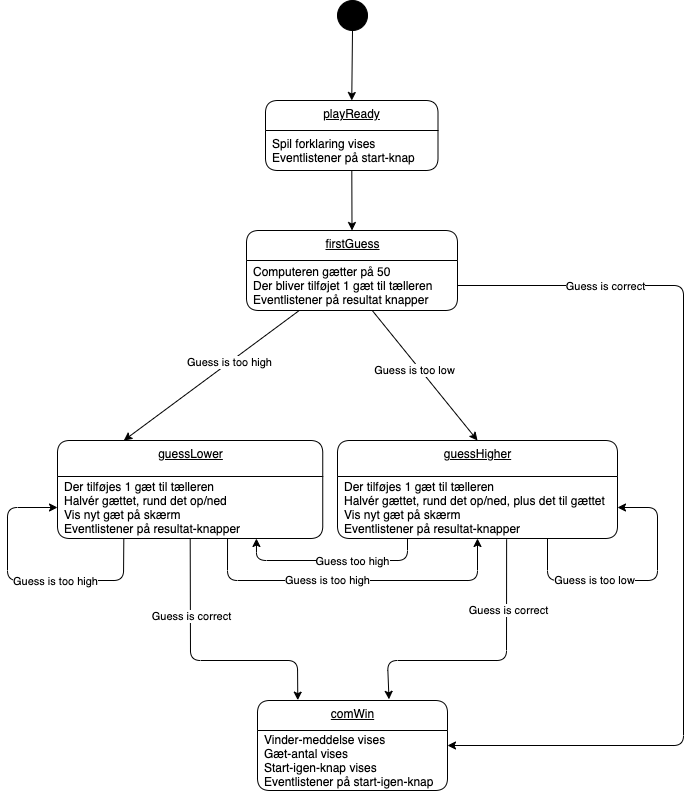

The diagram above was exported from draw.io. Its source (the exported page's mxGraphModel, read from the mxfile embedded in the PNG):
<mxGraphModel dx="1233" dy="724" grid="1" gridSize="10" guides="1" tooltips="1" connect="1" arrows="1" fold="1" page="1" pageScale="1" pageWidth="1169" pageHeight="827" math="0" shadow="0">
  <root>
    <mxCell id="0" />
    <mxCell id="1" parent="0" />
    <mxCell id="2" value="playReady" style="swimlane;fontStyle=4;align=center;verticalAlign=top;childLayout=stackLayout;horizontal=1;startSize=30;horizontalStack=0;resizeParent=1;resizeParentMax=0;resizeLast=0;collapsible=0;marginBottom=0;html=1;rounded=1;absoluteArcSize=1;arcSize=25;" vertex="1" parent="1">
      <mxGeometry x="498" y="120" width="172.5" height="70" as="geometry" />
    </mxCell>
    <mxCell id="3" value="Spil forklaring vises&#10;Eventlistener på start-knap" style="fillColor=none;strokeColor=none;align=left;verticalAlign=middle;spacingLeft=5;" vertex="1" parent="2">
      <mxGeometry y="30" width="172.5" height="40" as="geometry" />
    </mxCell>
    <mxCell id="4" value="firstGuess" style="swimlane;fontStyle=4;align=center;verticalAlign=top;childLayout=stackLayout;horizontal=1;startSize=30;horizontalStack=0;resizeParent=1;resizeParentMax=0;resizeLast=0;collapsible=0;marginBottom=0;html=1;rounded=1;absoluteArcSize=1;arcSize=25;" vertex="1" parent="1">
      <mxGeometry x="479" y="250" width="211" height="80" as="geometry" />
    </mxCell>
    <mxCell id="5" value="Computeren gætter på 50&#10;Der bliver tilføjet 1 gæt til tælleren&#10;Eventlistener på resultat knapper" style="fillColor=none;strokeColor=none;align=left;verticalAlign=middle;spacingLeft=5;" vertex="1" parent="4">
      <mxGeometry y="30" width="211" height="50" as="geometry" />
    </mxCell>
    <mxCell id="7" style="edgeStyle=none;html=1;entryX=0.5;entryY=0;entryDx=0;entryDy=0;" edge="1" parent="1" source="6" target="2">
      <mxGeometry relative="1" as="geometry" />
    </mxCell>
    <mxCell id="6" value="" style="ellipse;fillColor=strokeColor;" vertex="1" parent="1">
      <mxGeometry x="570" y="20" width="30" height="30" as="geometry" />
    </mxCell>
    <mxCell id="8" style="edgeStyle=none;html=1;entryX=0.5;entryY=0;entryDx=0;entryDy=0;" edge="1" parent="1" source="3" target="4">
      <mxGeometry relative="1" as="geometry" />
    </mxCell>
    <mxCell id="9" value="guessLower" style="swimlane;fontStyle=4;align=center;verticalAlign=top;childLayout=stackLayout;horizontal=1;startSize=36;horizontalStack=0;resizeParent=1;resizeParentMax=0;resizeLast=0;collapsible=0;marginBottom=0;html=1;rounded=1;absoluteArcSize=1;arcSize=25;" vertex="1" parent="1">
      <mxGeometry x="290" y="460" width="265.25" height="98" as="geometry" />
    </mxCell>
    <mxCell id="10" value="Der tilføjes 1 gæt til tælleren&#10;Halvér gættet, rund det op/ned&#10;Vis nyt gæt på skærm&#10;Eventlistener på resultat-knapper" style="fillColor=none;strokeColor=none;align=left;verticalAlign=middle;spacingLeft=5;" vertex="1" parent="9">
      <mxGeometry y="36" width="265.25" height="62" as="geometry" />
    </mxCell>
    <mxCell id="35" style="edgeStyle=none;html=1;exitX=0.25;exitY=1;exitDx=0;exitDy=0;entryX=0;entryY=0.5;entryDx=0;entryDy=0;" edge="1" parent="9" source="10" target="10">
      <mxGeometry relative="1" as="geometry">
        <mxPoint x="-50" y="70" as="targetPoint" />
        <Array as="points">
          <mxPoint x="66" y="140" />
          <mxPoint x="-50" y="140" />
          <mxPoint x="-50" y="67" />
        </Array>
      </mxGeometry>
    </mxCell>
    <mxCell id="36" value="Guess is too high" style="edgeLabel;html=1;align=center;verticalAlign=middle;resizable=0;points=[];" vertex="1" connectable="0" parent="35">
      <mxGeometry x="-0.216" relative="1" as="geometry">
        <mxPoint as="offset" />
      </mxGeometry>
    </mxCell>
    <mxCell id="11" value="comWin" style="swimlane;fontStyle=4;align=center;verticalAlign=top;childLayout=stackLayout;horizontal=1;startSize=30;horizontalStack=0;resizeParent=1;resizeParentMax=0;resizeLast=0;collapsible=0;marginBottom=0;html=1;rounded=1;absoluteArcSize=1;arcSize=25;" vertex="1" parent="1">
      <mxGeometry x="490" y="720" width="190" height="90" as="geometry" />
    </mxCell>
    <mxCell id="12" value="Vinder-meddelse vises&#10;Gæt-antal vises&#10;Start-igen-knap vises&#10;Eventlistener på start-igen-knap" style="fillColor=none;strokeColor=none;align=left;verticalAlign=middle;spacingLeft=5;" vertex="1" parent="11">
      <mxGeometry y="30" width="190" height="60" as="geometry" />
    </mxCell>
    <mxCell id="13" style="edgeStyle=none;html=1;entryX=0.25;entryY=0;entryDx=0;entryDy=0;exitX=0.25;exitY=1;exitDx=0;exitDy=0;" edge="1" parent="1" source="5" target="9">
      <mxGeometry relative="1" as="geometry" />
    </mxCell>
    <mxCell id="17" value="Guess is too high" style="edgeLabel;html=1;align=center;verticalAlign=middle;resizable=0;points=[];" vertex="1" connectable="0" parent="13">
      <mxGeometry x="-0.2005" relative="1" as="geometry">
        <mxPoint as="offset" />
      </mxGeometry>
    </mxCell>
    <mxCell id="15" style="edgeStyle=none;html=1;entryX=1;entryY=0.25;entryDx=0;entryDy=0;" edge="1" parent="1" source="5" target="12">
      <mxGeometry relative="1" as="geometry">
        <Array as="points">
          <mxPoint x="916" y="305" />
          <mxPoint x="916" y="765" />
        </Array>
      </mxGeometry>
    </mxCell>
    <mxCell id="16" value="Guess is correct" style="edgeLabel;html=1;align=center;verticalAlign=middle;resizable=0;points=[];" vertex="1" connectable="0" parent="15">
      <mxGeometry x="-0.6102" y="1" relative="1" as="geometry">
        <mxPoint x="-33" y="1" as="offset" />
      </mxGeometry>
    </mxCell>
    <mxCell id="19" value="guessHigher" style="swimlane;fontStyle=4;align=center;verticalAlign=top;childLayout=stackLayout;horizontal=1;startSize=36;horizontalStack=0;resizeParent=1;resizeParentMax=0;resizeLast=0;collapsible=0;marginBottom=0;html=1;rounded=1;absoluteArcSize=1;arcSize=25;" vertex="1" parent="1">
      <mxGeometry x="570" y="460" width="280" height="98" as="geometry" />
    </mxCell>
    <mxCell id="20" value="Der tilføjes 1 gæt til tælleren&#10;Halvér gættet, rund det op/ned, plus det til gættet&#10;Vis nyt gæt på skærm&#10;Eventlistener på resultat-knapper" style="fillColor=none;strokeColor=none;align=left;verticalAlign=middle;spacingLeft=5;" vertex="1" parent="19">
      <mxGeometry y="36" width="280" height="62" as="geometry" />
    </mxCell>
    <mxCell id="33" style="edgeStyle=none;html=1;exitX=0.75;exitY=1;exitDx=0;exitDy=0;entryX=1;entryY=0.5;entryDx=0;entryDy=0;" edge="1" parent="19" source="20" target="20">
      <mxGeometry relative="1" as="geometry">
        <mxPoint x="320" y="60" as="targetPoint" />
        <Array as="points">
          <mxPoint x="210" y="140" />
          <mxPoint x="320" y="140" />
          <mxPoint x="320" y="67" />
        </Array>
      </mxGeometry>
    </mxCell>
    <mxCell id="34" value="Guess is too low" style="edgeLabel;html=1;align=center;verticalAlign=middle;resizable=0;points=[];" vertex="1" connectable="0" parent="33">
      <mxGeometry x="-0.3335" y="1" relative="1" as="geometry">
        <mxPoint as="offset" />
      </mxGeometry>
    </mxCell>
    <mxCell id="21" style="edgeStyle=none;html=1;entryX=0.5;entryY=0;entryDx=0;entryDy=0;" edge="1" parent="1" source="5" target="19">
      <mxGeometry relative="1" as="geometry" />
    </mxCell>
    <mxCell id="22" value="Guess is too low" style="edgeLabel;html=1;align=center;verticalAlign=middle;resizable=0;points=[];" vertex="1" connectable="0" parent="21">
      <mxGeometry x="-0.2287" y="1" relative="1" as="geometry">
        <mxPoint y="10" as="offset" />
      </mxGeometry>
    </mxCell>
    <mxCell id="23" style="edgeStyle=none;html=1;entryX=0.5;entryY=1;entryDx=0;entryDy=0;exitX=0.641;exitY=0.998;exitDx=0;exitDy=0;exitPerimeter=0;" edge="1" parent="1" source="10" target="20">
      <mxGeometry relative="1" as="geometry">
        <Array as="points">
          <mxPoint x="460" y="600" />
          <mxPoint x="710" y="600" />
        </Array>
      </mxGeometry>
    </mxCell>
    <mxCell id="26" value="Guess is too high" style="edgeLabel;html=1;align=center;verticalAlign=middle;resizable=0;points=[];" vertex="1" connectable="0" parent="23">
      <mxGeometry x="-0.1562" y="1" relative="1" as="geometry">
        <mxPoint as="offset" />
      </mxGeometry>
    </mxCell>
    <mxCell id="24" style="edgeStyle=none;html=1;exitX=0.25;exitY=1;exitDx=0;exitDy=0;entryX=0.75;entryY=1;entryDx=0;entryDy=0;" edge="1" parent="1" source="20" target="10">
      <mxGeometry relative="1" as="geometry">
        <Array as="points">
          <mxPoint x="640" y="580" />
          <mxPoint x="489" y="580" />
        </Array>
      </mxGeometry>
    </mxCell>
    <mxCell id="37" value="Guess too high" style="edgeLabel;html=1;align=center;verticalAlign=middle;resizable=0;points=[];" vertex="1" connectable="0" parent="24">
      <mxGeometry x="-0.2" relative="1" as="geometry">
        <mxPoint as="offset" />
      </mxGeometry>
    </mxCell>
    <mxCell id="27" style="edgeStyle=none;html=1;entryX=0.692;entryY=-0.013;entryDx=0;entryDy=0;exitX=0.604;exitY=1.013;exitDx=0;exitDy=0;exitPerimeter=0;entryPerimeter=0;" edge="1" parent="1" source="20" target="11">
      <mxGeometry relative="1" as="geometry">
        <Array as="points">
          <mxPoint x="739" y="680" />
          <mxPoint x="620" y="680" />
        </Array>
      </mxGeometry>
    </mxCell>
    <mxCell id="29" value="Guess is correct" style="edgeLabel;html=1;align=center;verticalAlign=middle;resizable=0;points=[];" vertex="1" connectable="0" parent="27">
      <mxGeometry x="-0.4975" y="1" relative="1" as="geometry">
        <mxPoint as="offset" />
      </mxGeometry>
    </mxCell>
    <mxCell id="28" style="edgeStyle=none;html=1;entryX=0.212;entryY=-0.004;entryDx=0;entryDy=0;entryPerimeter=0;" edge="1" parent="1" source="10" target="11">
      <mxGeometry relative="1" as="geometry">
        <Array as="points">
          <mxPoint x="423" y="680" />
          <mxPoint x="530" y="680" />
        </Array>
      </mxGeometry>
    </mxCell>
    <mxCell id="30" value="Guess is correct" style="edgeLabel;html=1;align=center;verticalAlign=middle;resizable=0;points=[];" vertex="1" connectable="0" parent="28">
      <mxGeometry x="-0.4233" y="1" relative="1" as="geometry">
        <mxPoint as="offset" />
      </mxGeometry>
    </mxCell>
  </root>
</mxGraphModel>